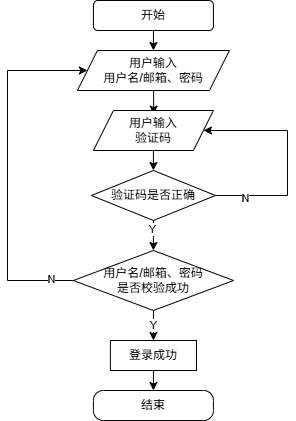

The diagram above was exported from draw.io. Its source (the exported page's mxGraphModel, read from the mxfile embedded in the PNG):
<mxGraphModel dx="548" dy="362" grid="1" gridSize="10" guides="1" tooltips="1" connect="1" arrows="1" fold="1" page="1" pageScale="1" pageWidth="827" pageHeight="1169" math="0" shadow="0">
  <root>
    <mxCell id="WIyWlLk6GJQsqaUBKTNV-0" />
    <mxCell id="WIyWlLk6GJQsqaUBKTNV-1" parent="WIyWlLk6GJQsqaUBKTNV-0" />
    <mxCell id="41" value="" style="edgeStyle=none;html=1;entryX=0.5;entryY=0;entryDx=0;entryDy=0;" parent="WIyWlLk6GJQsqaUBKTNV-1" source="x8Gq8Pzkw1SjE584LY8N-36" target="86" edge="1">
      <mxGeometry relative="1" as="geometry">
        <mxPoint x="185.94000000000005" y="58" as="targetPoint" />
      </mxGeometry>
    </mxCell>
    <mxCell id="x8Gq8Pzkw1SjE584LY8N-36" value="开始" style="rounded=1;whiteSpace=wrap;html=1;" parent="WIyWlLk6GJQsqaUBKTNV-1" vertex="1">
      <mxGeometry x="125.94" y="20" width="120" height="30" as="geometry" />
    </mxCell>
    <mxCell id="x8Gq8Pzkw1SjE584LY8N-53" value="结束" style="whiteSpace=wrap;html=1;rounded=1;arcSize=33;" parent="WIyWlLk6GJQsqaUBKTNV-1" vertex="1">
      <mxGeometry x="125.92999999999999" y="410" width="120" height="30" as="geometry" />
    </mxCell>
    <mxCell id="90" value="" style="edgeStyle=none;html=1;entryX=0.502;entryY=0.09;entryDx=0;entryDy=0;entryPerimeter=0;" parent="WIyWlLk6GJQsqaUBKTNV-1" source="86" target="87" edge="1">
      <mxGeometry relative="1" as="geometry" />
    </mxCell>
    <mxCell id="86" value="用户输入&lt;br&gt;用户名/邮箱、密码" style="shape=parallelogram;perimeter=parallelogramPerimeter;whiteSpace=wrap;html=1;fixedSize=1;" parent="WIyWlLk6GJQsqaUBKTNV-1" vertex="1">
      <mxGeometry x="109.94" y="70" width="152" height="40" as="geometry" />
    </mxCell>
    <mxCell id="92" value="" style="edgeStyle=none;html=1;entryX=0.5;entryY=0;entryDx=0;entryDy=0;" parent="WIyWlLk6GJQsqaUBKTNV-1" source="87" target="88" edge="1">
      <mxGeometry relative="1" as="geometry" />
    </mxCell>
    <mxCell id="87" value="&lt;span style=&quot;color: rgb(0, 0, 0);&quot;&gt;用户输入&lt;/span&gt;&lt;br style=&quot;color: rgb(63, 63, 63); scrollbar-color: rgb(226, 226, 226) rgb(251, 251, 251);&quot;&gt;验证码" style="shape=parallelogram;perimeter=parallelogramPerimeter;whiteSpace=wrap;html=1;fixedSize=1;" parent="WIyWlLk6GJQsqaUBKTNV-1" vertex="1">
      <mxGeometry x="125.94" y="130" width="120" height="40" as="geometry" />
    </mxCell>
    <mxCell id="93" value="" style="edgeStyle=none;html=1;" parent="WIyWlLk6GJQsqaUBKTNV-1" source="88" target="89" edge="1">
      <mxGeometry relative="1" as="geometry" />
    </mxCell>
    <mxCell id="101" value="Y" style="edgeLabel;html=1;align=center;verticalAlign=middle;resizable=0;points=[];" parent="93" vertex="1" connectable="0">
      <mxGeometry x="-0.3808" y="-1" relative="1" as="geometry">
        <mxPoint as="offset" />
      </mxGeometry>
    </mxCell>
    <mxCell id="96" value="" style="edgeStyle=none;html=1;rounded=0;curved=0;entryX=1;entryY=0.5;entryDx=0;entryDy=0;exitX=1;exitY=0.5;exitDx=0;exitDy=0;" parent="WIyWlLk6GJQsqaUBKTNV-1" source="88" target="87" edge="1">
      <mxGeometry relative="1" as="geometry">
        <mxPoint x="320" y="90" as="targetPoint" />
        <Array as="points">
          <mxPoint x="320" y="215" />
          <mxPoint x="320" y="150" />
        </Array>
      </mxGeometry>
    </mxCell>
    <mxCell id="103" value="N" style="edgeLabel;html=1;align=center;verticalAlign=middle;resizable=0;points=[];" parent="96" vertex="1" connectable="0">
      <mxGeometry x="-0.7245" y="-2" relative="1" as="geometry">
        <mxPoint as="offset" />
      </mxGeometry>
    </mxCell>
    <mxCell id="88" value="验证码是否正确" style="rhombus;whiteSpace=wrap;html=1;" parent="WIyWlLk6GJQsqaUBKTNV-1" vertex="1">
      <mxGeometry x="123.89999999999999" y="190" width="124.06" height="50" as="geometry" />
    </mxCell>
    <mxCell id="94" value="Y" style="edgeStyle=none;html=1;entryX=0.5;entryY=0;entryDx=0;entryDy=0;" parent="WIyWlLk6GJQsqaUBKTNV-1" source="89" target="99" edge="1">
      <mxGeometry relative="1" as="geometry">
        <mxPoint x="186" y="350" as="targetPoint" />
      </mxGeometry>
    </mxCell>
    <mxCell id="89" value="用户名/邮箱、密码&lt;br&gt;是否校验成功" style="rhombus;whiteSpace=wrap;html=1;" parent="WIyWlLk6GJQsqaUBKTNV-1" vertex="1">
      <mxGeometry x="105.85999999999999" y="270" width="160.15" height="60" as="geometry" />
    </mxCell>
    <mxCell id="98" value="" style="edgeStyle=none;html=1;rounded=0;curved=0;entryX=0;entryY=0.5;entryDx=0;entryDy=0;exitX=0;exitY=0.5;exitDx=0;exitDy=0;" parent="WIyWlLk6GJQsqaUBKTNV-1" source="89" target="86" edge="1">
      <mxGeometry relative="1" as="geometry">
        <mxPoint x="258" y="230" as="sourcePoint" />
        <mxPoint x="246" y="160" as="targetPoint" />
        <Array as="points">
          <mxPoint x="40" y="300" />
          <mxPoint x="40" y="90" />
        </Array>
      </mxGeometry>
    </mxCell>
    <mxCell id="102" value="N" style="edgeLabel;html=1;align=center;verticalAlign=middle;resizable=0;points=[];" parent="98" vertex="1" connectable="0">
      <mxGeometry x="-0.8738" y="-2" relative="1" as="geometry">
        <mxPoint as="offset" />
      </mxGeometry>
    </mxCell>
    <mxCell id="99" value="登录成功" style="rounded=0;whiteSpace=wrap;html=1;" parent="WIyWlLk6GJQsqaUBKTNV-1" vertex="1">
      <mxGeometry x="142.91" y="360" width="86.06" height="30" as="geometry" />
    </mxCell>
    <mxCell id="100" value="" style="edgeStyle=none;html=1;exitX=0.5;exitY=1;exitDx=0;exitDy=0;" parent="WIyWlLk6GJQsqaUBKTNV-1" source="99" target="x8Gq8Pzkw1SjE584LY8N-53" edge="1">
      <mxGeometry relative="1" as="geometry">
        <mxPoint x="196" y="260" as="sourcePoint" />
        <mxPoint x="196" y="280" as="targetPoint" />
      </mxGeometry>
    </mxCell>
  </root>
</mxGraphModel>